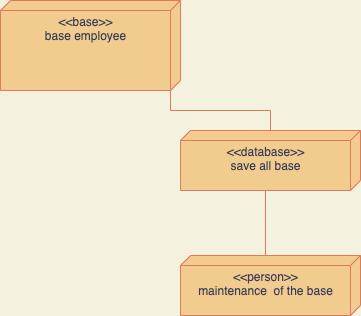

The diagram above was exported from draw.io. Its source (the exported page's mxGraphModel, read from the mxfile embedded in the PNG):
<mxGraphModel dx="721" dy="779" grid="1" gridSize="10" guides="1" tooltips="1" connect="1" arrows="1" fold="1" page="1" pageScale="1" pageWidth="827" pageHeight="1169" background="#F4F1DE" math="0" shadow="0">
  <root>
    <mxCell id="0" />
    <mxCell id="1" parent="0" />
    <mxCell id="YPpuqRWe_LZbqz42XhKr-8" style="edgeStyle=orthogonalEdgeStyle;rounded=0;orthogonalLoop=1;jettySize=auto;html=1;exitX=0;exitY=0;exitDx=90;exitDy=10;exitPerimeter=0;endArrow=none;endFill=0;labelBackgroundColor=#F4F1DE;strokeColor=#E07A5F;fontColor=#393C56;" edge="1" parent="1" source="YPpuqRWe_LZbqz42XhKr-1" target="YPpuqRWe_LZbqz42XhKr-2">
      <mxGeometry relative="1" as="geometry" />
    </mxCell>
    <mxCell id="YPpuqRWe_LZbqz42XhKr-1" value="&amp;lt;&amp;lt;base&amp;gt;&amp;gt;&lt;br&gt;base employee&lt;br&gt;" style="verticalAlign=top;align=center;spacingTop=8;spacingLeft=2;spacingRight=12;shape=cube;size=10;direction=south;fontStyle=0;html=1;fillColor=#F2CC8F;strokeColor=#E07A5F;fontColor=#393C56;" vertex="1" parent="1">
      <mxGeometry x="140" y="300" width="180" height="90" as="geometry" />
    </mxCell>
    <mxCell id="YPpuqRWe_LZbqz42XhKr-9" style="edgeStyle=orthogonalEdgeStyle;rounded=0;orthogonalLoop=1;jettySize=auto;html=1;exitX=0;exitY=0;exitDx=60;exitDy=95;exitPerimeter=0;entryX=0.083;entryY=0.528;entryDx=0;entryDy=0;entryPerimeter=0;endArrow=none;endFill=0;labelBackgroundColor=#F4F1DE;strokeColor=#E07A5F;fontColor=#393C56;" edge="1" parent="1" source="YPpuqRWe_LZbqz42XhKr-2" target="YPpuqRWe_LZbqz42XhKr-3">
      <mxGeometry relative="1" as="geometry" />
    </mxCell>
    <mxCell id="YPpuqRWe_LZbqz42XhKr-2" value="&amp;lt;&amp;lt;database&amp;gt;&amp;gt;&lt;br&gt;save all base" style="verticalAlign=top;align=center;spacingTop=8;spacingLeft=2;spacingRight=12;shape=cube;size=10;direction=south;fontStyle=0;html=1;fillColor=#F2CC8F;strokeColor=#E07A5F;fontColor=#393C56;" vertex="1" parent="1">
      <mxGeometry x="320" y="430" width="180" height="60" as="geometry" />
    </mxCell>
    <mxCell id="YPpuqRWe_LZbqz42XhKr-3" value="&amp;lt;&amp;lt;person&amp;gt;&amp;gt;&lt;br&gt;maintenance&amp;nbsp; of the base" style="verticalAlign=top;align=center;spacingTop=8;spacingLeft=2;spacingRight=12;shape=cube;size=10;direction=south;fontStyle=0;html=1;fillColor=#F2CC8F;strokeColor=#E07A5F;fontColor=#393C56;" vertex="1" parent="1">
      <mxGeometry x="320" y="555" width="180" height="60" as="geometry" />
    </mxCell>
  </root>
</mxGraphModel>